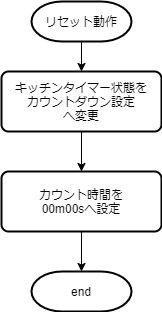

The diagram above was exported from draw.io. Its source (the exported page's mxGraphModel, read from the mxfile embedded in the PNG):
<mxGraphModel dx="700" dy="813" grid="1" gridSize="10" guides="1" tooltips="1" connect="1" arrows="1" fold="1" page="1" pageScale="1" pageWidth="827" pageHeight="1169" math="0" shadow="0">
  <root>
    <mxCell id="STZWpZXqqzUZ-5U2nCJm-0" />
    <mxCell id="STZWpZXqqzUZ-5U2nCJm-1" parent="STZWpZXqqzUZ-5U2nCJm-0" />
    <mxCell id="qdagg0bROdc86oEbyOKo-0" value="" style="edgeStyle=orthogonalEdgeStyle;rounded=0;orthogonalLoop=1;jettySize=auto;html=1;" parent="STZWpZXqqzUZ-5U2nCJm-1" source="qdagg0bROdc86oEbyOKo-1" target="qdagg0bROdc86oEbyOKo-6" edge="1">
      <mxGeometry relative="1" as="geometry" />
    </mxCell>
    <mxCell id="qdagg0bROdc86oEbyOKo-1" value="カウント時間を&lt;br&gt;00m00sへ設定" style="rounded=1;whiteSpace=wrap;html=1;absoluteArcSize=1;arcSize=14;strokeWidth=2;" parent="STZWpZXqqzUZ-5U2nCJm-1" vertex="1">
      <mxGeometry x="90" y="210" width="160" height="60" as="geometry" />
    </mxCell>
    <mxCell id="qdagg0bROdc86oEbyOKo-2" value="" style="edgeStyle=orthogonalEdgeStyle;rounded=0;orthogonalLoop=1;jettySize=auto;html=1;exitX=0.5;exitY=1;exitDx=0;exitDy=0;" parent="STZWpZXqqzUZ-5U2nCJm-1" source="wFH0s6AbTeBVmlXiYmSd-0" target="qdagg0bROdc86oEbyOKo-1" edge="1">
      <mxGeometry relative="1" as="geometry">
        <mxPoint x="170.00000000000023" y="160" as="sourcePoint" />
      </mxGeometry>
    </mxCell>
    <mxCell id="qdagg0bROdc86oEbyOKo-4" value="" style="edgeStyle=orthogonalEdgeStyle;rounded=0;orthogonalLoop=1;jettySize=auto;html=1;entryX=0.5;entryY=0;entryDx=0;entryDy=0;" parent="STZWpZXqqzUZ-5U2nCJm-1" source="qdagg0bROdc86oEbyOKo-5" target="wFH0s6AbTeBVmlXiYmSd-0" edge="1">
      <mxGeometry relative="1" as="geometry">
        <mxPoint x="170" y="120" as="targetPoint" />
      </mxGeometry>
    </mxCell>
    <mxCell id="qdagg0bROdc86oEbyOKo-5" value="リセット動作" style="strokeWidth=2;html=1;shape=mxgraph.flowchart.terminator;whiteSpace=wrap;" parent="STZWpZXqqzUZ-5U2nCJm-1" vertex="1">
      <mxGeometry x="120" y="40" width="100" height="40" as="geometry" />
    </mxCell>
    <mxCell id="qdagg0bROdc86oEbyOKo-6" value="end" style="strokeWidth=2;html=1;shape=mxgraph.flowchart.terminator;whiteSpace=wrap;" parent="STZWpZXqqzUZ-5U2nCJm-1" vertex="1">
      <mxGeometry x="120" y="310" width="100" height="40" as="geometry" />
    </mxCell>
    <mxCell id="wFH0s6AbTeBVmlXiYmSd-0" value="キッチンタイマー状態を&lt;br&gt;カウントダウン設定&lt;br&gt;へ変更" style="rounded=1;whiteSpace=wrap;html=1;absoluteArcSize=1;arcSize=14;strokeWidth=2;" parent="STZWpZXqqzUZ-5U2nCJm-1" vertex="1">
      <mxGeometry x="90" y="110" width="160" height="60" as="geometry" />
    </mxCell>
  </root>
</mxGraphModel>